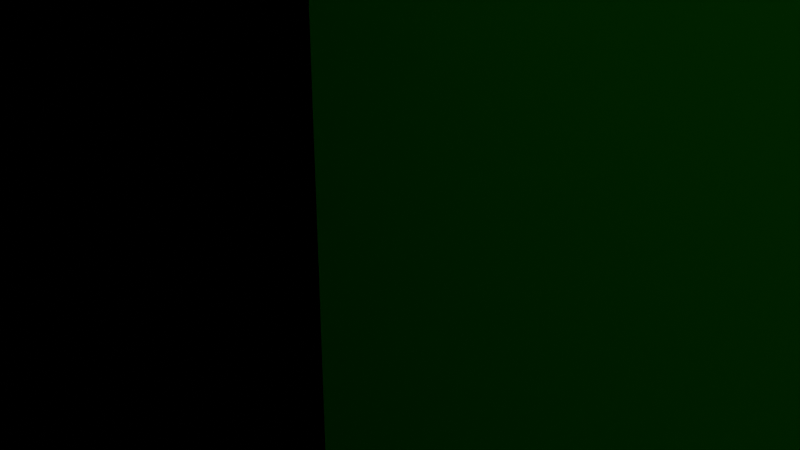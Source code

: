 # Source: pathfindtest.blend  (saved by Blender 3.3.6; exported with 4.5.12 LTS)
import bpy
from mathutils import Matrix  # noqa: F401  (used for matrix-valued properties, if any)

bpy.ops.wm.read_factory_settings(use_empty=True)
scene = bpy.context.scene
scene.name = 'Scene'

# ---- collections
col_collection = bpy.data.collections.new('Collection'); scene.collection.children.link(col_collection)
col_hb = bpy.data.collections.new('hb'); scene.collection.children.link(col_hb)

# ---- images (referenced by path relative to the original .blend; pixels are not part of the script)
import os
ASSET_DIR = os.environ.get("B2B_ASSET_DIR", "")  # directory of the original .blend (textures are referenced by path, not embedded)
HERE = os.path.dirname(os.path.abspath(__file__))  # packed textures are extracted next to this script under _unpacked/

def load_image(name, relpath, width, height, colorspace="sRGB"):
    """Load a texture the original file referenced (path relative to the .blend, or extracted next to this script)."""
    p = next((c for c in (os.path.join(HERE, relpath), os.path.join(ASSET_DIR, relpath)) if relpath and os.path.exists(c)), "")
    if p:
        img = bpy.data.images.load(p, check_existing=True)
        img.name = name
    else:  # same state as the original file: an image datablock whose file is absent (Cycles renders it pink)
        img = bpy.data.images.new(name, width, height)
        img.source = "FILE"
        img.filepath = "//" + (relpath or name)
    img.colorspace_settings.name = colorspace
    return img
img_grass_png_005 = load_image('grass.png.005', 'grass.png', 1024, 1024, 'sRGB')
img_grass_png_007 = load_image('grass.png.007', 'grass.png', 1024, 1024, 'sRGB')
img_grass_png_008 = load_image('grass.png.008', 'grass.png', 1024, 1024, 'sRGB')
img_grass_png_010 = load_image('grass.png.010', 'grass.png', 1024, 1024, 'sRGB')

# ---- materials (node trees are filled in below, after node groups)
mat_material = bpy.data.materials.new('Material')
mat_material.alpha_threshold = 0.0
mat_material.use_transparent_shadow = False
mat_material.roughness = 0.5
mat_material.line_color = (0.0, 0.0, 0.0, 1.0)
mat_zombiemat_awajiba = bpy.data.materials.new('zombiemat_Awajiba')
mat_zombiemat_awajiba.use_transparent_shadow = False
mat_material_002 = bpy.data.materials.new('Material.002')
mat_material_002.alpha_threshold = 0.0
mat_material_002.use_transparent_shadow = False
mat_material_002.roughness = 0.5
mat_material_002.line_color = (0.0, 0.0, 0.0, 1.0)
mat_material_003 = bpy.data.materials.new('Material.003')
mat_material_003.alpha_threshold = 0.0
mat_material_003.use_transparent_shadow = False
mat_material_003.roughness = 0.5
mat_material_003.line_color = (0.0, 0.0, 0.0, 1.0)
mat_material_005 = bpy.data.materials.new('Material.005')
mat_material_005.alpha_threshold = 0.0
mat_material_005.use_transparent_shadow = False
mat_material_005.roughness = 0.5
mat_material_005.line_color = (0.0, 0.0, 0.0, 1.0)
mat_hbmat = bpy.data.materials.new('hbmat')
mat_hbmat.use_transparent_shadow = False

# ---- material node trees
mat_material.use_nodes = True; mat_material.node_tree.nodes.clear()
_N = mat_material.node_tree.nodes; _L = mat_material.node_tree.links
n0 = _N.new('ShaderNodeOutputMaterial'); n0.name = 'Material Output'; n0.location = (300, 300)
n1 = _N.new('ShaderNodeBsdfPrincipled'); n1.name = 'Principled BSDF'; n1.location = (10, 300)
n1.distribution = 'GGX'
n1.subsurface_method = 'RANDOM_WALK_SKIN'
n1.inputs[3].default_value = 1.45
n1.inputs[27].default_value = (0.0, 0.0, 0.0, 1.0)
n1.inputs[28].default_value = 1.0
n2 = _N.new('ShaderNodeTexImage'); n2.name = 'Image Texture'; n2.location = (-280, 260)
n2.image = img_grass_png_005
n2.interpolation = 'Closest'
_L.new(n1.outputs[0], n0.inputs[0])
_L.new(n2.outputs[0], n1.inputs[0])
n0.is_active_output = True
mat_zombiemat_awajiba.use_nodes = True; mat_zombiemat_awajiba.node_tree.nodes.clear()
_N = mat_zombiemat_awajiba.node_tree.nodes; _L = mat_zombiemat_awajiba.node_tree.links
n0 = _N.new('ShaderNodeBsdfPrincipled'); n0.name = 'Principled BSDF'; n0.location = (10, 300)
n0.distribution = 'GGX'
n0.subsurface_method = 'RANDOM_WALK_SKIN'
n0.inputs[0].default_value = (0.01005, 0.8, 0.0, 1.0)
n0.inputs[3].default_value = 1.45
n0.inputs[27].default_value = (0.0, 0.0, 0.0, 1.0)
n0.inputs[28].default_value = 1.0
n1 = _N.new('ShaderNodeOutputMaterial'); n1.name = 'Material Output'; n1.location = (300, 300)
_L.new(n0.outputs[0], n1.inputs[0])
n1.is_active_output = True
mat_material_002.use_nodes = True; mat_material_002.node_tree.nodes.clear()
_N = mat_material_002.node_tree.nodes; _L = mat_material_002.node_tree.links
n0 = _N.new('ShaderNodeOutputMaterial'); n0.name = 'Material Output'; n0.location = (300, 300)
n1 = _N.new('ShaderNodeBsdfPrincipled'); n1.name = 'Principled BSDF'; n1.location = (10, 300)
n1.distribution = 'GGX'
n1.subsurface_method = 'RANDOM_WALK_SKIN'
n1.inputs[3].default_value = 1.45
n1.inputs[27].default_value = (0.0, 0.0, 0.0, 1.0)
n1.inputs[28].default_value = 1.0
n2 = _N.new('ShaderNodeTexImage'); n2.name = 'Image Texture'; n2.location = (-280, 260)
n2.image = img_grass_png_007
n2.interpolation = 'Closest'
_L.new(n1.outputs[0], n0.inputs[0])
_L.new(n2.outputs[0], n1.inputs[0])
n0.is_active_output = True
mat_material_003.use_nodes = True; mat_material_003.node_tree.nodes.clear()
_N = mat_material_003.node_tree.nodes; _L = mat_material_003.node_tree.links
n0 = _N.new('ShaderNodeOutputMaterial'); n0.name = 'Material Output'; n0.location = (300, 300)
n1 = _N.new('ShaderNodeBsdfPrincipled'); n1.name = 'Principled BSDF'; n1.location = (10, 300)
n1.distribution = 'GGX'
n1.subsurface_method = 'RANDOM_WALK_SKIN'
n1.inputs[3].default_value = 1.45
n1.inputs[27].default_value = (0.0, 0.0, 0.0, 1.0)
n1.inputs[28].default_value = 1.0
n2 = _N.new('ShaderNodeTexImage'); n2.name = 'Image Texture'; n2.location = (-280, 260)
n2.image = img_grass_png_008
n2.interpolation = 'Closest'
_L.new(n1.outputs[0], n0.inputs[0])
_L.new(n2.outputs[0], n1.inputs[0])
n0.is_active_output = True
mat_material_005.use_nodes = True; mat_material_005.node_tree.nodes.clear()
_N = mat_material_005.node_tree.nodes; _L = mat_material_005.node_tree.links
n0 = _N.new('ShaderNodeOutputMaterial'); n0.name = 'Material Output'; n0.location = (300, 300)
n1 = _N.new('ShaderNodeBsdfPrincipled'); n1.name = 'Principled BSDF'; n1.location = (10, 300)
n1.distribution = 'GGX'
n1.subsurface_method = 'RANDOM_WALK_SKIN'
n1.inputs[3].default_value = 1.45
n1.inputs[27].default_value = (0.0, 0.0, 0.0, 1.0)
n1.inputs[28].default_value = 1.0
n2 = _N.new('ShaderNodeTexImage'); n2.name = 'Image Texture'; n2.location = (-280, 260)
n2.image = img_grass_png_010
n2.interpolation = 'Closest'
_L.new(n1.outputs[0], n0.inputs[0])
_L.new(n2.outputs[0], n1.inputs[0])
n0.is_active_output = True
mat_hbmat.use_nodes = True; mat_hbmat.node_tree.nodes.clear()
_N = mat_hbmat.node_tree.nodes; _L = mat_hbmat.node_tree.links
n0 = _N.new('ShaderNodeBsdfPrincipled'); n0.name = 'Principled BSDF'; n0.location = (10, 300)
n0.distribution = 'GGX'
n0.subsurface_method = 'RANDOM_WALK_SKIN'
n0.inputs[0].default_value = (0.0, 0.755, 0.8, 1.0)
n0.inputs[3].default_value = 1.45
n0.inputs[27].default_value = (0.0, 0.0, 0.0, 1.0)
n0.inputs[28].default_value = 1.0
n1 = _N.new('ShaderNodeOutputMaterial'); n1.name = 'Material Output'; n1.location = (300, 300)
_L.new(n0.outputs[0], n1.inputs[0])
n1.is_active_output = True

# ---- world
world_world = bpy.data.worlds.new('World'); scene.world = world_world
world_world.use_nodes = True; world_world.node_tree.nodes.clear()
_N = world_world.node_tree.nodes; _L = world_world.node_tree.links
n0 = _N.new('ShaderNodeOutputWorld'); n0.name = 'World Output'; n0.location = (300, 300)
n1 = _N.new('ShaderNodeBackground'); n1.name = 'Background'; n1.location = (10, 300)
n1.inputs[0].default_value = (0.05088, 0.05088, 0.05088, 1.0)
_L.new(n1.outputs[0], n0.inputs[0])
n0.is_active_output = True
world_world.color = (0.05088, 0.05088, 0.05088)
world_world.use_sun_shadow = False
world_world.sun_shadow_jitter_overblur = 0.0

# ---- cameras
cam_camera = bpy.data.cameras.new('Camera')
cam_camera.clip_end = 100.0
cam_camera.ortho_scale = 7.314

# ---- lights
light_light = bpy.data.lights.new('Light', 'POINT')
light_light.transmission_factor = 0.0
light_light.energy = 1000.0
light_light.shadow_soft_size = 0.1
light_light.shadow_maximum_resolution = 0.006
light_light.use_absolute_resolution = True

# ---- meshes
me_cube_006 = bpy.data.meshes.new('Cube.006')
me_cube_006.from_pydata([(-1.0, -1.0, -1.0), (-1.0, -1.0, 1.0), (-1.0, 1.0, -1.0), (-1.0, 1.0, 1.0), (1.0, -1.0, -1.0), (1.0, -1.0, 1.0), (1.0, 1.0, -1.0), (1.0, 1.0, 1.0)], [], [(0, 1, 3, 2), (2, 3, 7, 6), (6, 7, 5, 4), (4, 5, 1, 0), (2, 6, 4, 0), (7, 3, 1, 5)])
_uv = me_cube_006.uv_layers.new(name='UVMap')
_uv.uv.foreach_set('vector', [0.7739, 0.7704, 0.9782, 0.7704, 0.9782, 0.9786, 0.7739, 0.9786, 0.7739, 0.9786, 0.9782, 0.9786, 0.9782, 0.7724, 0.7739, 0.7724, 0.7739, 0.7724, 0.9782, 0.7724, 0.9782, 0.9767, 0.7739, 0.9767, 0.7739, 0.9767, 0.9782, 0.9767, 0.9782, 0.7705, 0.7739, 0.7705, 0.9794, 0.7724, 0.7739, 0.7724, 0.7739, 0.9767, 0.9794, 0.9767, 0.9782, 0.7724, 0.9792, 0.7724, 0.9792, 0.9767, 0.9782, 0.9767])
me_cube_006.materials.append(mat_material)
me_cube_006.update()
me_cube_007 = bpy.data.meshes.new('Cube.007')
me_cube_007.from_pydata([(-1.0, -1.0, -1.0), (-1.0, -1.0, 1.0), (-1.0, 1.0, -1.0), (-1.0, 1.0, 1.0), (1.0, -1.0, -1.0), (1.0, -1.0, 1.0), (1.0, 1.0, -1.0), (1.0, 1.0, 1.0)], [], [(0, 1, 3, 2), (2, 3, 7, 6), (6, 7, 5, 4), (4, 5, 1, 0), (2, 6, 4, 0), (7, 3, 1, 5)])
_uv = me_cube_007.uv_layers.new(name='UVMap')
_uv.uv.foreach_set('vector', [0.7739, 0.7704, 0.9782, 0.7704, 0.9782, 0.9786, 0.7739, 0.9786, 0.7739, 0.9786, 0.9782, 0.9786, 0.9782, 0.7724, 0.7739, 0.7724, 0.7739, 0.7724, 0.9782, 0.7724, 0.9782, 0.9767, 0.7739, 0.9767, 0.7739, 0.9767, 0.9782, 0.9767, 0.9782, 0.7705, 0.7739, 0.7705, 0.9794, 0.7724, 0.7739, 0.7724, 0.7739, 0.9767, 0.9794, 0.9767, 0.9782, 0.7724, 0.9792, 0.7724, 0.9792, 0.9767, 0.9782, 0.9767])
me_cube_007.materials.append(mat_material)
me_cube_007.update()
me_cube_008 = bpy.data.meshes.new('Cube.008')
me_cube_008.from_pydata([(-1.0, -1.0, -1.0), (-1.0, -1.0, 1.0), (-1.0, 1.0, -1.0), (-1.0, 1.0, 1.0), (1.0, -1.0, -1.0), (1.0, -1.0, 1.0), (1.0, 1.0, -1.0), (1.0, 1.0, 1.0)], [], [(0, 1, 3, 2), (2, 3, 7, 6), (6, 7, 5, 4), (4, 5, 1, 0), (2, 6, 4, 0), (7, 3, 1, 5)])
_uv = me_cube_008.uv_layers.new(name='UVMap')
_uv.uv.foreach_set('vector', [0.5978, 0.7767, 0.6434, 0.7767, 0.6434, 0.8223, 0.5978, 0.8223, 0.5978, 0.8223, 0.6434, 0.8223, 0.6434, 0.8679, 0.5978, 0.8679, 0.5978, 0.8679, 0.6434, 0.8679, 0.6434, 0.9135, 0.5978, 0.9135, 0.5978, 0.9135, 0.6434, 0.9135, 0.6434, 0.959, 0.5978, 0.959, 0.5522, 0.8679, 0.5978, 0.8679, 0.5978, 0.9135, 0.5522, 0.9135, 0.6434, 0.8679, 0.6889, 0.8679, 0.6889, 0.9135, 0.6434, 0.9135])
me_cube_008.materials.append(mat_material)
me_cube_008.update()
me_cube_013 = bpy.data.meshes.new('Cube.013')
me_cube_013.from_pydata([(-1.0, -1.0, -1.0), (-1.0, -1.0, 1.0), (-1.0, 1.0, -1.0), (-1.0, 1.0, 1.0), (1.0, -1.0, -1.0), (1.0, -1.0, 1.0), (1.0, 1.0, -1.0), (1.0, 1.0, 1.0)], [], [(0, 1, 3, 2), (2, 3, 7, 6), (6, 7, 5, 4), (4, 5, 1, 0), (2, 6, 4, 0), (7, 3, 1, 5)])
_uv = me_cube_013.uv_layers.new(name='UVMap')
_uv.uv.foreach_set('vector', [0.375, 0.0, 0.625, 0.0, 0.625, 0.25, 0.375, 0.25, 0.375, 0.25, 0.625, 0.25, 0.625, 0.5, 0.375, 0.5, 0.375, 0.5, 0.625, 0.5, 0.625, 0.75, 0.375, 0.75, 0.375, 0.75, 0.625, 0.75, 0.625, 1.0, 0.375, 1.0, 0.125, 0.5, 0.375, 0.5, 0.375, 0.75, 0.125, 0.75, 0.625, 0.5, 0.875, 0.5, 0.875, 0.75, 0.625, 0.75])
me_cube_013.materials.append(mat_zombiemat_awajiba)
me_cube_013.update()
me_cube_014 = bpy.data.meshes.new('Cube.014')
me_cube_014.from_pydata([(-1.0, -1.0, -1.0), (-1.0, -1.0, 1.0), (-1.0, 1.0, -1.0), (-1.0, 1.0, 1.0), (1.0, -1.0, -1.0), (1.0, -1.0, 1.0), (1.0, 1.0, -1.0), (1.0, 1.0, 1.0)], [], [(0, 1, 3, 2), (2, 3, 7, 6), (6, 7, 5, 4), (4, 5, 1, 0), (2, 6, 4, 0), (7, 3, 1, 5)])
_uv = me_cube_014.uv_layers.new(name='UVMap')
_uv.uv.foreach_set('vector', [0.5978, 0.7767, 0.6434, 0.7767, 0.6434, 0.8223, 0.5978, 0.8223, 0.5978, 0.8223, 0.6434, 0.8223, 0.6434, 0.8679, 0.5978, 0.8679, 0.5978, 0.8679, 0.6434, 0.8679, 0.6434, 0.9135, 0.5978, 0.9135, 0.5978, 0.9135, 0.6434, 0.9135, 0.6434, 0.959, 0.5978, 0.959, 0.5522, 0.8679, 0.5978, 0.8679, 0.5978, 0.9135, 0.5522, 0.9135, 0.6434, 0.8679, 0.6889, 0.8679, 0.6889, 0.9135, 0.6434, 0.9135])
me_cube_014.materials.append(mat_material_002)
me_cube_014.update()
me_cube_015 = bpy.data.meshes.new('Cube.015')
me_cube_015.from_pydata([(-1.0, -1.0, -1.0), (-1.0, -1.0, 1.0), (-1.0, 1.0, -1.0), (-1.0, 1.0, 1.0), (1.0, -1.0, -1.0), (1.0, -1.0, 1.0), (1.0, 1.0, -1.0), (1.0, 1.0, 1.0)], [], [(0, 1, 3, 2), (2, 3, 7, 6), (6, 7, 5, 4), (4, 5, 1, 0), (2, 6, 4, 0), (7, 3, 1, 5)])
_uv = me_cube_015.uv_layers.new(name='UVMap')
_uv.uv.foreach_set('vector', [0.5978, 0.7767, 0.6434, 0.7767, 0.6434, 0.8223, 0.5978, 0.8223, 0.5978, 0.8223, 0.6434, 0.8223, 0.6434, 0.8679, 0.5978, 0.8679, 0.5978, 0.8679, 0.6434, 0.8679, 0.6434, 0.9135, 0.5978, 0.9135, 0.5978, 0.9135, 0.6434, 0.9135, 0.6434, 0.959, 0.5978, 0.959, 0.5522, 0.8679, 0.5978, 0.8679, 0.5978, 0.9135, 0.5522, 0.9135, 0.6434, 0.8679, 0.6889, 0.8679, 0.6889, 0.9135, 0.6434, 0.9135])
me_cube_015.materials.append(mat_material_003)
me_cube_015.update()
me_cube_017 = bpy.data.meshes.new('Cube.017')
me_cube_017.from_pydata([(-1.0, -1.0, -1.0), (-1.0, -1.0, 1.0), (-1.0, 1.0, -1.0), (-1.0, 1.0, 1.0), (1.0, -1.0, -1.0), (1.0, -1.0, 1.0), (1.0, 1.0, -1.0), (1.0, 1.0, 1.0)], [], [(0, 1, 3, 2), (2, 3, 7, 6), (6, 7, 5, 4), (4, 5, 1, 0), (2, 6, 4, 0), (7, 3, 1, 5)])
_uv = me_cube_017.uv_layers.new(name='UVMap')
_uv.uv.foreach_set('vector', [0.5978, 0.7767, 0.6434, 0.7767, 0.6434, 0.8223, 0.5978, 0.8223, 0.5978, 0.8223, 0.6434, 0.8223, 0.6434, 0.8679, 0.5978, 0.8679, 0.5978, 0.8679, 0.6434, 0.8679, 0.6434, 0.9135, 0.5978, 0.9135, 0.5978, 0.9135, 0.6434, 0.9135, 0.6434, 0.959, 0.5978, 0.959, 0.5522, 0.8679, 0.5978, 0.8679, 0.5978, 0.9135, 0.5522, 0.9135, 0.6434, 0.8679, 0.6889, 0.8679, 0.6889, 0.9135, 0.6434, 0.9135])
me_cube_017.materials.append(mat_material_005)
me_cube_017.update()
me_cube = bpy.data.meshes.new('Cube')
me_cube.from_pydata([(1.0, 1.0, 1.0), (1.0, 1.0, -1.0), (1.0, -1.0, 1.0), (1.0, -1.0, -1.0), (-1.0, 1.0, 1.0), (-1.0, 1.0, -1.0), (-1.0, -1.0, 1.0), (-1.0, -1.0, -1.0)], [], [(0, 4, 6, 2), (3, 2, 6, 7), (7, 6, 4, 5), (5, 1, 3, 7), (1, 0, 2, 3), (5, 4, 0, 1)])
_uv = me_cube.uv_layers.new(name='UVMap')
_uv.uv.foreach_set('vector', [0.9901, 0.2585, 0.509, 0.2585, 0.509, 0.7358, 0.9901, 0.7358, 0.5127, 0.7358, 0.9901, 0.7358, 0.9901, 0.2566, 0.5127, 0.2566, 0.5127, 0.2603, 0.9901, 0.2603, 0.9901, 0.7414, 0.5127, 0.7414, 0.992, 0.2585, 0.5127, 0.2585, 0.5127, 0.7358, 0.992, 0.7358, 0.5127, 0.2585, 0.9901, 0.2585, 0.9901, 0.7358, 0.5127, 0.7358, 0.5127, 0.7414, 0.9901, 0.7414, 0.9901, 0.2585, 0.5127, 0.2585])
me_cube.materials.append(mat_material)
me_cube.use_mirror_vertex_groups = False
me_cube.update()
me_cube_001 = bpy.data.meshes.new('Cube.001')
me_cube_001.from_pydata([(-1.0, -1.0, -1.0), (-1.0, -1.0, 1.0), (-1.0, 1.0, -1.0), (-1.0, 1.0, 1.0), (1.0, -1.0, -1.0), (1.0, -1.0, 1.0), (1.0, 1.0, -1.0), (1.0, 1.0, 1.0)], [], [(0, 1, 3, 2), (2, 3, 7, 6), (6, 7, 5, 4), (4, 5, 1, 0), (2, 6, 4, 0), (7, 3, 1, 5)])
_uv = me_cube_001.uv_layers.new(name='UVMap')
_uv.uv.foreach_set('vector', [0.7739, 0.7704, 0.9782, 0.7704, 0.9782, 0.9786, 0.7739, 0.9786, 0.7739, 0.9786, 0.9782, 0.9786, 0.9782, 0.7724, 0.7739, 0.7724, 0.7739, 0.7724, 0.9782, 0.7724, 0.9782, 0.9767, 0.7739, 0.9767, 0.7739, 0.9767, 0.9782, 0.9767, 0.9782, 0.7705, 0.7739, 0.7705, 0.9794, 0.7724, 0.7739, 0.7724, 0.7739, 0.9767, 0.9794, 0.9767, 0.9782, 0.7724, 0.9792, 0.7724, 0.9792, 0.9767, 0.9782, 0.9767])
me_cube_001.materials.append(mat_material)
me_cube_001.update()
me_cube_005 = bpy.data.meshes.new('Cube.005')
me_cube_005.from_pydata([(-1.0, -1.0, -1.0), (-1.0, -1.0, 1.0), (-1.0, 1.0, -1.0), (-1.0, 1.0, 1.0), (1.0, -1.0, -1.0), (1.0, -1.0, 1.0), (1.0, 1.0, -1.0), (1.0, 1.0, 1.0)], [], [(0, 1, 3, 2), (2, 3, 7, 6), (6, 7, 5, 4), (4, 5, 1, 0), (2, 6, 4, 0), (7, 3, 1, 5)])
_uv = me_cube_005.uv_layers.new(name='UVMap')
_uv.uv.foreach_set('vector', [0.7739, 0.7704, 0.9782, 0.7704, 0.9782, 0.9786, 0.7739, 0.9786, 0.7739, 0.9786, 0.9782, 0.9786, 0.9782, 0.7724, 0.7739, 0.7724, 0.7739, 0.7724, 0.9782, 0.7724, 0.9782, 0.9767, 0.7739, 0.9767, 0.7739, 0.9767, 0.9782, 0.9767, 0.9782, 0.7705, 0.7739, 0.7705, 0.9794, 0.7724, 0.7739, 0.7724, 0.7739, 0.9767, 0.9794, 0.9767, 0.9782, 0.7724, 0.9792, 0.7724, 0.9792, 0.9767, 0.9782, 0.9767])
me_cube_005.materials.append(mat_material)
me_cube_005.update()
me_cube_012 = bpy.data.meshes.new('Cube.012')
me_cube_012.from_pydata([(1.0, 1.0, 1.0), (1.0, 1.0, -1.0), (1.0, -1.0, 1.0), (1.0, -1.0, -1.0), (-1.0, 1.0, 1.0), (-1.0, 1.0, -1.0), (-1.0, -1.0, 1.0), (-1.0, -1.0, -1.0)], [], [(0, 4, 6, 2), (3, 2, 6, 7), (7, 6, 4, 5), (5, 1, 3, 7), (1, 0, 2, 3), (5, 4, 0, 1)])
_uv = me_cube_012.uv_layers.new(name='UVMap')
_uv.uv.foreach_set('vector', [0.9901, 0.2585, 0.509, 0.2585, 0.509, 0.7358, 0.9901, 0.7358, 0.5127, 0.7358, 0.9901, 0.7358, 0.9901, 0.2566, 0.5127, 0.2566, 0.5127, 0.2603, 0.9901, 0.2603, 0.9901, 0.7414, 0.5127, 0.7414, 0.992, 0.2585, 0.5127, 0.2585, 0.5127, 0.7358, 0.992, 0.7358, 0.5127, 0.2585, 0.9901, 0.2585, 0.9901, 0.7358, 0.5127, 0.7358, 0.5127, 0.7414, 0.9901, 0.7414, 0.9901, 0.2585, 0.5127, 0.2585])
me_cube_012.materials.append(mat_hbmat)
me_cube_012.use_mirror_vertex_groups = False
me_cube_012.update()
me_cube_018 = bpy.data.meshes.new('Cube.018')
me_cube_018.from_pydata([(-1.0, -1.0, -1.0), (-1.0, -1.0, 1.0), (-1.0, 1.0, -1.0), (-1.0, 1.0, 1.0), (1.0, -1.0, -1.0), (1.0, -1.0, 1.0), (1.0, 1.0, -1.0), (1.0, 1.0, 1.0)], [], [(0, 1, 3, 2), (2, 3, 7, 6), (6, 7, 5, 4), (4, 5, 1, 0), (2, 6, 4, 0), (7, 3, 1, 5)])
_uv = me_cube_018.uv_layers.new(name='UVMap')
_uv.uv.foreach_set('vector', [0.5978, 0.7767, 0.6434, 0.7767, 0.6434, 0.8223, 0.5978, 0.8223, 0.5978, 0.8223, 0.6434, 0.8223, 0.6434, 0.8679, 0.5978, 0.8679, 0.5978, 0.8679, 0.6434, 0.8679, 0.6434, 0.9135, 0.5978, 0.9135, 0.5978, 0.9135, 0.6434, 0.9135, 0.6434, 0.959, 0.5978, 0.959, 0.5522, 0.8679, 0.5978, 0.8679, 0.5978, 0.9135, 0.5522, 0.9135, 0.6434, 0.8679, 0.6889, 0.8679, 0.6889, 0.9135, 0.6434, 0.9135])
me_cube_018.materials.append(mat_hbmat)
me_cube_018.update()
me_cube_019 = bpy.data.meshes.new('Cube.019')
me_cube_019.from_pydata([(-1.0, -1.0, -1.0), (-1.0, -1.0, 1.0), (-1.0, 1.0, -1.0), (-1.0, 1.0, 1.0), (1.0, -1.0, -1.0), (1.0, -1.0, 1.0), (1.0, 1.0, -1.0), (1.0, 1.0, 1.0)], [], [(0, 1, 3, 2), (2, 3, 7, 6), (6, 7, 5, 4), (4, 5, 1, 0), (2, 6, 4, 0), (7, 3, 1, 5)])
_uv = me_cube_019.uv_layers.new(name='UVMap')
_uv.uv.foreach_set('vector', [0.5978, 0.7767, 0.6434, 0.7767, 0.6434, 0.8223, 0.5978, 0.8223, 0.5978, 0.8223, 0.6434, 0.8223, 0.6434, 0.8679, 0.5978, 0.8679, 0.5978, 0.8679, 0.6434, 0.8679, 0.6434, 0.9135, 0.5978, 0.9135, 0.5978, 0.9135, 0.6434, 0.9135, 0.6434, 0.959, 0.5978, 0.959, 0.5522, 0.8679, 0.5978, 0.8679, 0.5978, 0.9135, 0.5522, 0.9135, 0.6434, 0.8679, 0.6889, 0.8679, 0.6889, 0.9135, 0.6434, 0.9135])
me_cube_019.materials.append(mat_hbmat)
me_cube_019.update()
me_cube_020 = bpy.data.meshes.new('Cube.020')
me_cube_020.from_pydata([(-1.0, -1.0, -1.0), (-1.0, -1.0, 1.0), (-1.0, 1.0, -1.0), (-1.0, 1.0, 1.0), (1.0, -1.0, -1.0), (1.0, -1.0, 1.0), (1.0, 1.0, -1.0), (1.0, 1.0, 1.0)], [], [(0, 1, 3, 2), (2, 3, 7, 6), (6, 7, 5, 4), (4, 5, 1, 0), (2, 6, 4, 0), (7, 3, 1, 5)])
_uv = me_cube_020.uv_layers.new(name='UVMap')
_uv.uv.foreach_set('vector', [0.5978, 0.7767, 0.6434, 0.7767, 0.6434, 0.8223, 0.5978, 0.8223, 0.5978, 0.8223, 0.6434, 0.8223, 0.6434, 0.8679, 0.5978, 0.8679, 0.5978, 0.8679, 0.6434, 0.8679, 0.6434, 0.9135, 0.5978, 0.9135, 0.5978, 0.9135, 0.6434, 0.9135, 0.6434, 0.959, 0.5978, 0.959, 0.5522, 0.8679, 0.5978, 0.8679, 0.5978, 0.9135, 0.5522, 0.9135, 0.6434, 0.8679, 0.6889, 0.8679, 0.6889, 0.9135, 0.6434, 0.9135])
me_cube_020.materials.append(mat_hbmat)
me_cube_020.update()
me_cube_021 = bpy.data.meshes.new('Cube.021')
me_cube_021.from_pydata([(-1.0, -1.0, -1.0), (-1.0, -1.0, 1.0), (-1.0, 1.0, -1.0), (-1.0, 1.0, 1.0), (1.0, -1.0, -1.0), (1.0, -1.0, 1.0), (1.0, 1.0, -1.0), (1.0, 1.0, 1.0)], [], [(0, 1, 3, 2), (2, 3, 7, 6), (6, 7, 5, 4), (4, 5, 1, 0), (2, 6, 4, 0), (7, 3, 1, 5)])
_uv = me_cube_021.uv_layers.new(name='UVMap')
_uv.uv.foreach_set('vector', [0.7739, 0.7704, 0.9782, 0.7704, 0.9782, 0.9786, 0.7739, 0.9786, 0.7739, 0.9786, 0.9782, 0.9786, 0.9782, 0.7724, 0.7739, 0.7724, 0.7739, 0.7724, 0.9782, 0.7724, 0.9782, 0.9767, 0.7739, 0.9767, 0.7739, 0.9767, 0.9782, 0.9767, 0.9782, 0.7705, 0.7739, 0.7705, 0.9794, 0.7724, 0.7739, 0.7724, 0.7739, 0.9767, 0.9794, 0.9767, 0.9782, 0.7724, 0.9792, 0.7724, 0.9792, 0.9767, 0.9782, 0.9767])
me_cube_021.materials.append(mat_hbmat)
me_cube_021.update()
me_cube_022 = bpy.data.meshes.new('Cube.022')
me_cube_022.from_pydata([(-1.0, -1.0, -1.0), (-1.0, -1.0, 1.0), (-1.0, 1.0, -1.0), (-1.0, 1.0, 1.0), (1.0, -1.0, -1.0), (1.0, -1.0, 1.0), (1.0, 1.0, -1.0), (1.0, 1.0, 1.0)], [], [(0, 1, 3, 2), (2, 3, 7, 6), (6, 7, 5, 4), (4, 5, 1, 0), (2, 6, 4, 0), (7, 3, 1, 5)])
_uv = me_cube_022.uv_layers.new(name='UVMap')
_uv.uv.foreach_set('vector', [0.5978, 0.7767, 0.6434, 0.7767, 0.6434, 0.8223, 0.5978, 0.8223, 0.5978, 0.8223, 0.6434, 0.8223, 0.6434, 0.8679, 0.5978, 0.8679, 0.5978, 0.8679, 0.6434, 0.8679, 0.6434, 0.9135, 0.5978, 0.9135, 0.5978, 0.9135, 0.6434, 0.9135, 0.6434, 0.959, 0.5978, 0.959, 0.5522, 0.8679, 0.5978, 0.8679, 0.5978, 0.9135, 0.5522, 0.9135, 0.6434, 0.8679, 0.6889, 0.8679, 0.6889, 0.9135, 0.6434, 0.9135])
me_cube_022.materials.append(mat_hbmat)
me_cube_022.update()
me_cube_023 = bpy.data.meshes.new('Cube.023')
me_cube_023.from_pydata([(-1.0, -1.0, -1.0), (-1.0, -1.0, 1.0), (-1.0, 1.0, -1.0), (-1.0, 1.0, 1.0), (1.0, -1.0, -1.0), (1.0, -1.0, 1.0), (1.0, 1.0, -1.0), (1.0, 1.0, 1.0)], [], [(0, 1, 3, 2), (2, 3, 7, 6), (6, 7, 5, 4), (4, 5, 1, 0), (2, 6, 4, 0), (7, 3, 1, 5)])
_uv = me_cube_023.uv_layers.new(name='UVMap')
_uv.uv.foreach_set('vector', [0.7739, 0.7704, 0.9782, 0.7704, 0.9782, 0.9786, 0.7739, 0.9786, 0.7739, 0.9786, 0.9782, 0.9786, 0.9782, 0.7724, 0.7739, 0.7724, 0.7739, 0.7724, 0.9782, 0.7724, 0.9782, 0.9767, 0.7739, 0.9767, 0.7739, 0.9767, 0.9782, 0.9767, 0.9782, 0.7705, 0.7739, 0.7705, 0.9794, 0.7724, 0.7739, 0.7724, 0.7739, 0.9767, 0.9794, 0.9767, 0.9782, 0.7724, 0.9792, 0.7724, 0.9792, 0.9767, 0.9782, 0.9767])
me_cube_023.materials.append(mat_hbmat)
me_cube_023.update()
me_cube_024 = bpy.data.meshes.new('Cube.024')
me_cube_024.from_pydata([(-1.0, -1.0, -1.0), (-1.0, -1.0, 1.0), (-1.0, 1.0, -1.0), (-1.0, 1.0, 1.0), (1.0, -1.0, -1.0), (1.0, -1.0, 1.0), (1.0, 1.0, -1.0), (1.0, 1.0, 1.0)], [], [(0, 1, 3, 2), (2, 3, 7, 6), (6, 7, 5, 4), (4, 5, 1, 0), (2, 6, 4, 0), (7, 3, 1, 5)])
_uv = me_cube_024.uv_layers.new(name='UVMap')
_uv.uv.foreach_set('vector', [0.7739, 0.7704, 0.9782, 0.7704, 0.9782, 0.9786, 0.7739, 0.9786, 0.7739, 0.9786, 0.9782, 0.9786, 0.9782, 0.7724, 0.7739, 0.7724, 0.7739, 0.7724, 0.9782, 0.7724, 0.9782, 0.9767, 0.7739, 0.9767, 0.7739, 0.9767, 0.9782, 0.9767, 0.9782, 0.7705, 0.7739, 0.7705, 0.9794, 0.7724, 0.7739, 0.7724, 0.7739, 0.9767, 0.9794, 0.9767, 0.9782, 0.7724, 0.9792, 0.7724, 0.9792, 0.9767, 0.9782, 0.9767])
me_cube_024.materials.append(mat_hbmat)
me_cube_024.update()
me_cube_025 = bpy.data.meshes.new('Cube.025')
me_cube_025.from_pydata([(-1.0, -1.0, -1.0), (-1.0, -1.0, 1.0), (-1.0, 1.0, -1.0), (-1.0, 1.0, 1.0), (1.0, -1.0, -1.0), (1.0, -1.0, 1.0), (1.0, 1.0, -1.0), (1.0, 1.0, 1.0)], [], [(0, 1, 3, 2), (2, 3, 7, 6), (6, 7, 5, 4), (4, 5, 1, 0), (2, 6, 4, 0), (7, 3, 1, 5)])
_uv = me_cube_025.uv_layers.new(name='UVMap')
_uv.uv.foreach_set('vector', [0.7739, 0.7704, 0.9782, 0.7704, 0.9782, 0.9786, 0.7739, 0.9786, 0.7739, 0.9786, 0.9782, 0.9786, 0.9782, 0.7724, 0.7739, 0.7724, 0.7739, 0.7724, 0.9782, 0.7724, 0.9782, 0.9767, 0.7739, 0.9767, 0.7739, 0.9767, 0.9782, 0.9767, 0.9782, 0.7705, 0.7739, 0.7705, 0.9794, 0.7724, 0.7739, 0.7724, 0.7739, 0.9767, 0.9794, 0.9767, 0.9782, 0.7724, 0.9792, 0.7724, 0.9792, 0.9767, 0.9782, 0.9767])
me_cube_025.materials.append(mat_hbmat)
me_cube_025.update()

# ---- objects
ob_cube_002 = bpy.data.objects.new('Cube.002', me_cube_006)
ob_cube_003 = bpy.data.objects.new('Cube.003', me_cube_007)
ob_cube_004 = bpy.data.objects.new('Cube.004', me_cube_008)
ob_zombie = bpy.data.objects.new('zombie', me_cube_013)
ob_cube_006 = bpy.data.objects.new('Cube.006', me_cube_014)
ob_cube_013 = bpy.data.objects.new('Cube.013', me_cube_015)
ob_cube_014 = bpy.data.objects.new('Cube.014', me_cube_017)
ob_cube = bpy.data.objects.new('Cube', me_cube)
ob_light = bpy.data.objects.new('Light', light_light)
ob_camera = bpy.data.objects.new('Camera', cam_camera)
ob_cube_001 = bpy.data.objects.new('Cube.001', me_cube_001)
ob_cube_005 = bpy.data.objects.new('Cube.005', me_cube_005)
ob_cube_012 = bpy.data.objects.new('Cube.012', me_cube_012)
ob_cube_007 = bpy.data.objects.new('Cube.007', me_cube_018)
ob_cube_008 = bpy.data.objects.new('Cube.008', me_cube_019)
ob_cube_009 = bpy.data.objects.new('Cube.009', me_cube_020)
ob_cube_010 = bpy.data.objects.new('Cube.010', me_cube_021)
ob_cube_011 = bpy.data.objects.new('Cube.011', me_cube_022)
ob_cube_015 = bpy.data.objects.new('Cube.015', me_cube_023)
ob_cube_016 = bpy.data.objects.new('Cube.016', me_cube_024)
ob_cube_017 = bpy.data.objects.new('Cube.017', me_cube_025)

# ---- transforms, parenting, visibility, modifiers, constraints
ob_cube_002.location = (12.49, 4.237, 2.212)
ob_cube_002.scale = (15.6, 0.3451, 1.854)
ob_cube_003.location = (-22.61, 4.237, 2.212)
ob_cube_003.scale = (15.6, 0.3451, 1.854)
ob_cube_004.location = (2.147, -13.37, 0.0)
ob_cube_004.scale = (1.0, 16.73, 6.226)
ob_zombie.location = (-1.02, 13.92, 5.813)
ob_zombie.scale = (17.49, 17.49, 17.49)
ob_cube_006.location = (17.21, -1.039, 0.0)
ob_cube_006.rotation_euler = (0.0, 0.0, 1.571)
ob_cube_006.scale = (1.0, 16.73, 6.226)
ob_cube_013.location = (16.51, -20.79, 0.0)
ob_cube_013.rotation_euler = (0.0, 0.0, 1.571)
ob_cube_013.scale = (1.0, 16.73, 6.226)
ob_cube_014.location = (26.15, -13.92, 0.0)
ob_cube_014.scale = (1.0, 16.73, 6.226)
ob_cube.location = (0.0, 0.0, 0.0)
ob_cube.scale = (10.59, 22.03, 0.4696)
ob_cube.lock_rotations_4d = False
ob_cube.empty_display_type = 'ARROWS'
ob_cube.lineart.crease_threshold = 0.0
ob_light.location = (4.076, 1.005, 5.904)
ob_light.rotation_euler = (0.6503, 0.05522, 1.866)
ob_light.lock_rotations_4d = False
ob_light.empty_display_type = 'ARROWS'
ob_light.color = (0.0, 0.0, 0.0, 0.0)
ob_light.lineart.crease_threshold = 0.0
ob_camera.location = (7.359, -6.926, 4.958)
ob_camera.rotation_euler = (1.109, 0.0, 0.8149)
ob_camera.lock_rotations_4d = False
ob_camera.empty_display_type = 'ARROWS'
ob_camera.color = (0.0, 0.0, 0.0, 0.0)
ob_camera.display_type = 'WIRE'
ob_camera.lineart.crease_threshold = 0.0
ob_cube_001.location = (-12.22, 9.02, 2.212)
ob_cube_001.scale = (15.6, 0.3451, 1.854)
ob_cube_005.location = (22.88, 9.02, 2.212)
ob_cube_005.scale = (15.6, 0.3451, 1.854)
ob_cube_012.location = (0.0, 0.0, 0.0)
ob_cube_012.scale = (10.59, 22.03, 0.4696)
ob_cube_012.lock_rotations_4d = False
ob_cube_012.empty_display_type = 'ARROWS'
ob_cube_012.lineart.crease_threshold = 0.0
ob_cube_007.location = (26.15, -13.92, 0.0)
ob_cube_007.scale = (1.0, 16.73, 6.226)
ob_cube_008.location = (16.51, -20.79, 0.0)
ob_cube_008.rotation_euler = (0.0, 0.0, 1.571)
ob_cube_008.scale = (1.0, 16.73, 6.226)
ob_cube_009.location = (17.21, -1.039, 0.0)
ob_cube_009.rotation_euler = (0.0, 0.0, 1.571)
ob_cube_009.scale = (1.0, 16.73, 6.226)
ob_cube_010.location = (22.88, 9.02, 2.212)
ob_cube_010.scale = (15.6, 0.3451, 1.854)
ob_cube_011.location = (2.147, -13.37, 0.0)
ob_cube_011.scale = (1.0, 16.73, 6.226)
ob_cube_015.location = (-22.61, 4.237, 2.212)
ob_cube_015.scale = (15.6, 0.3451, 1.854)
ob_cube_016.location = (12.49, 4.237, 2.212)
ob_cube_016.scale = (15.6, 0.3451, 1.854)
ob_cube_017.location = (-12.22, 9.02, 2.212)
ob_cube_017.scale = (15.6, 0.3451, 1.854)

# ---- collection membership
scene.collection.objects.link(ob_cube_002)
scene.collection.objects.link(ob_cube_003)
scene.collection.objects.link(ob_cube_004)
scene.collection.objects.link(ob_zombie)
scene.collection.objects.link(ob_cube_006)
scene.collection.objects.link(ob_cube_013)
scene.collection.objects.link(ob_cube_014)
col_collection.objects.link(ob_cube)
col_collection.objects.link(ob_light)
col_collection.objects.link(ob_camera)
col_collection.objects.link(ob_cube_001)
col_collection.objects.link(ob_cube_005)
col_hb.objects.link(ob_cube_012)
col_hb.objects.link(ob_cube_007)
col_hb.objects.link(ob_cube_008)
col_hb.objects.link(ob_cube_009)
col_hb.objects.link(ob_cube_010)
col_hb.objects.link(ob_cube_011)
col_hb.objects.link(ob_cube_015)
col_hb.objects.link(ob_cube_016)
col_hb.objects.link(ob_cube_017)

# ---- scene / render settings (as saved in the file)
scene.camera = ob_camera
scene.frame_start = 1; scene.frame_end = 250; scene.frame_set(1)
scene.render.engine = 'BLENDER_EEVEE_NEXT'
scene.cycles.sampling_pattern = 'TABULATED_SOBOL'
scene.cycles.use_light_tree = False
scene.view_settings.view_transform = 'Filmic'
bpy.context.view_layer.update()
